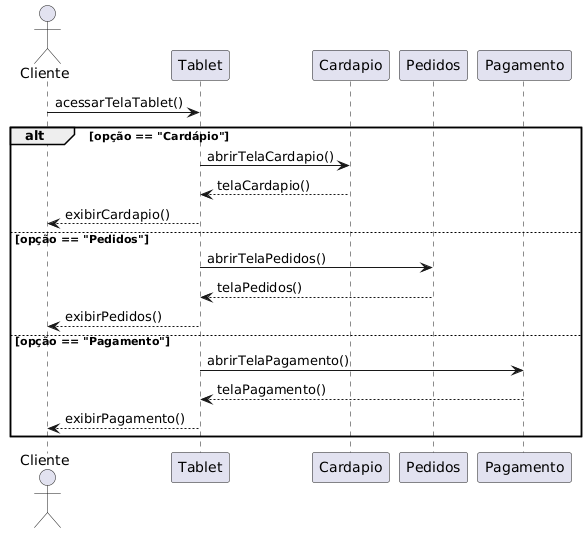

The diagram above was rendered by PlantUML. Its source (embedded in the PNG):
@startuml
actor Cliente
participant Tablet
participant Cardapio
participant Pedidos
participant Pagamento

Cliente -> Tablet : acessarTelaTablet()

alt opção == "Cardápio"
    Tablet -> Cardapio : abrirTelaCardapio()
    Cardapio --> Tablet : telaCardapio()
    Tablet --> Cliente : exibirCardapio()
else opção == "Pedidos"
    Tablet -> Pedidos : abrirTelaPedidos()
    Pedidos --> Tablet : telaPedidos()
    Tablet --> Cliente : exibirPedidos()
else opção == "Pagamento"
    Tablet -> Pagamento : abrirTelaPagamento()
    Pagamento --> Tablet : telaPagamento()
    Tablet --> Cliente : exibirPagamento()
end
@enduml